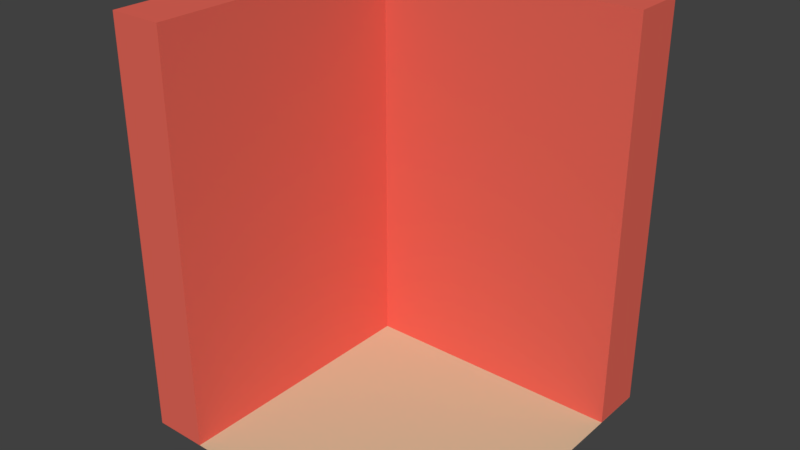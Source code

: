 # Source: wall2.blend  (saved by Blender 2.79.0; exported with 4.5.12 LTS)
import bpy
from mathutils import Matrix  # noqa: F401  (used for matrix-valued properties, if any)

bpy.ops.wm.read_factory_settings(use_empty=True)
scene = bpy.context.scene
scene.name = 'Scene'

# ---- collections
col_collection_1 = bpy.data.collections.new('Collection 1'); scene.collection.children.link(col_collection_1)

# ---- materials (node trees are filled in below, after node groups)
mat_material = bpy.data.materials.new('Material')
mat_material.alpha_threshold = 0.0
mat_material.use_transparent_shadow = False
mat_material.diffuse_color = (0.8, 0.1364, 0.09881, 1.0)
mat_material.roughness = 0.5
mat_material.line_color = (0.0, 0.0, 0.0, 1.0)
mat_wood = bpy.data.materials.new('Wood')
mat_wood.alpha_threshold = 0.0
mat_wood.use_transparent_shadow = False
mat_wood.diffuse_color = (0.6667, 0.5451, 0.3569, 1.0)
mat_wood.specular_color = (0.33, 0.33, 0.33)
mat_wood.roughness = 0.5
mat_wood.specular_intensity = 0.137
mat_leafs = bpy.data.materials.new('Leafs')
mat_leafs.alpha_threshold = 0.0
mat_leafs.use_transparent_shadow = False
mat_leafs.diffuse_color = (0.2706, 0.4078, 0.4, 1.0)
mat_leafs.specular_color = (0.33, 0.33, 0.33)
mat_leafs.roughness = 0.5
mat_leafs.specular_intensity = 1.0

# ---- material node trees

# ---- world
world_world = bpy.data.worlds.new('World'); scene.world = world_world
world_world.color = (0.05088, 0.05088, 0.05088)
world_world.use_sun_shadow = False
world_world.sun_shadow_jitter_overblur = 0.0
world_world.cycles.sampling_method = 'MANUAL'

# ---- meshes
me_cube_001 = bpy.data.meshes.new('Cube.001')
me_cube_001.from_pydata([(-3.0, 0.0, -1.0), (-3.0, 0.0, 6.5), (-3.0, 1.0, -1.0), (-3.0, 1.0, 6.5), (3.0, 0.0, -1.0), (3.0, 0.0, 6.5), (3.0, 1.0, -1.0), (3.0, 1.0, 6.5), (-2.0, 1.0, -1.0), (-2.0, 1.0, 6.5), (-2.0, 0.0, -1.0), (-2.0, 0.0, 6.5), (-3.0, -5.0, -1.0), (-3.0, -5.0, 6.5), (-2.0, -5.0, 6.5), (-2.0, -5.0, -1.0)], [], [(0, 1, 3, 2), (8, 9, 7, 6), (6, 7, 5, 4), (11, 1, 13, 14), (8, 6, 4, 10), (9, 3, 1, 11), (7, 9, 11, 5), (2, 8, 10, 0), (4, 5, 11, 10), (2, 3, 9, 8), (15, 14, 13, 12), (10, 11, 14, 15), (0, 10, 15, 12), (1, 0, 12, 13)])
me_cube_001.materials.append(mat_material)
me_cube_001.use_remesh_preserve_volume = False
me_cube_001.use_remesh_preserve_attributes = False
me_cube_001.use_mirror_vertex_groups = False
me_cube_001.update()
me_mesh1_plate_grass_dirt_model = bpy.data.meshes.new('Mesh1_Plate_Grass_Dirt_Model')
me_mesh1_plate_grass_dirt_model.from_pydata([(-1.5, 0.0, 1.5), (1.5, 0.0, 1.5), (1.5, 0.0, -1.5), (-1.5, 0.0, -1.5)], [], [(0, 2, 1), (2, 0, 3)])
me_mesh1_plate_grass_dirt_model.polygons.foreach_set('use_smooth', [True] * 2)
_k = set([(0, 1), (0, 3), (1, 2), (2, 3)])
me_mesh1_plate_grass_dirt_model.attributes.new('sharp_edge', 'BOOLEAN', 'EDGE').data.foreach_set('value', [ (min(e.vertices), max(e.vertices)) in _k for e in me_mesh1_plate_grass_dirt_model.edges])
_uv = me_mesh1_plate_grass_dirt_model.uv_layers.new(name='UVMap')
_uv.uv.foreach_set('vector', [0.0, 0.0, -118.1, 118.1, -118.1, 0.0, -118.1, 118.1, 0.0, 0.0, 0.0, 118.1])
me_mesh1_plate_grass_dirt_model.materials.append(mat_wood)
me_mesh1_plate_grass_dirt_model.materials.append(mat_leafs)
me_mesh1_plate_grass_dirt_model.use_remesh_preserve_volume = False
me_mesh1_plate_grass_dirt_model.use_remesh_preserve_attributes = False
me_mesh1_plate_grass_dirt_model.use_mirror_vertex_groups = False
me_mesh1_plate_grass_dirt_model.update()
me_mesh1_plate_grass_dirt_model.normals_split_custom_set([tuple(v) for v in zip(*[iter([0.0, -1.0, 0.0, 0.0, -1.0, 0.0, 0.0, -1.0, 0.0, 0.0, -1.0, 0.0, 0.0, -1.0, 0.0, 0.0, -1.0, 0.0])] * 3)])

# ---- objects
ob_cube = bpy.data.objects.new('Cube', me_cube_001)
ob_mesh1_plate_grass_dirt_model = bpy.data.objects.new('Mesh1_Plate_Grass_Dirt_Model', me_mesh1_plate_grass_dirt_model)

# ---- transforms, parenting, visibility, modifiers, constraints
ob_cube.location = (0.0, 1.0, 0.5)
ob_cube.scale = (0.5, 0.5, 0.5)
ob_cube.lineart.crease_threshold = 0.0
ob_mesh1_plate_grass_dirt_model.location = (0.0, 0.0, 0.0)
ob_mesh1_plate_grass_dirt_model.rotation_euler = (4.712, -0.0, 0.0)
ob_mesh1_plate_grass_dirt_model.lineart.crease_threshold = 0.0

# ---- collection membership
col_collection_1.objects.link(ob_cube)
col_collection_1.objects.link(ob_mesh1_plate_grass_dirt_model)

# ---- scene / render settings (as saved in the file)
scene.frame_start = 1; scene.frame_end = 250; scene.frame_set(1)
scene.render.engine = 'BLENDER_EEVEE_NEXT'
scene.render.resolution_percentage = 50
scene.render.dither_intensity = 0.0
scene.cycles.use_denoising = False
scene.cycles.samples = 128
scene.cycles.sampling_pattern = 'TABULATED_SOBOL'
scene.cycles.use_adaptive_sampling = False
scene.cycles.use_light_tree = False
scene.cycles.blur_glossy = 0.0
scene.cycles.sample_clamp_indirect = 0.0
scene.view_settings.view_transform = 'Standard'
bpy.context.view_layer.update()

# ---- added for rendering (the .blend has no active camera and no usable light): camera, sun
cam_auto = bpy.data.cameras.new('AutoCamera')
cam_auto.lens = 50.0
cam_auto.sensor_width = 36.0
cam_auto.clip_end = 1000.0
ob_auto_camera = bpy.data.objects.new('AutoCamera', cam_auto)
scene.collection.objects.link(ob_auto_camera)
ob_auto_camera.location = (5.23897, -6.28676, 6.06618)
ob_auto_camera.rotation_euler = (1.09748, -7.21219e-08, 0.694738)
scene.camera = ob_auto_camera
light_auto_sun = bpy.data.lights.new('AutoSun', 'SUN')
light_auto_sun.energy = 3.0
light_auto_sun.angle = 0.0523599
ob_auto_sun = bpy.data.objects.new('AutoSun', light_auto_sun)
scene.collection.objects.link(ob_auto_sun)
ob_auto_sun.rotation_euler = (0.872665, 0.174533, 0.523599)
bpy.context.view_layer.update()
